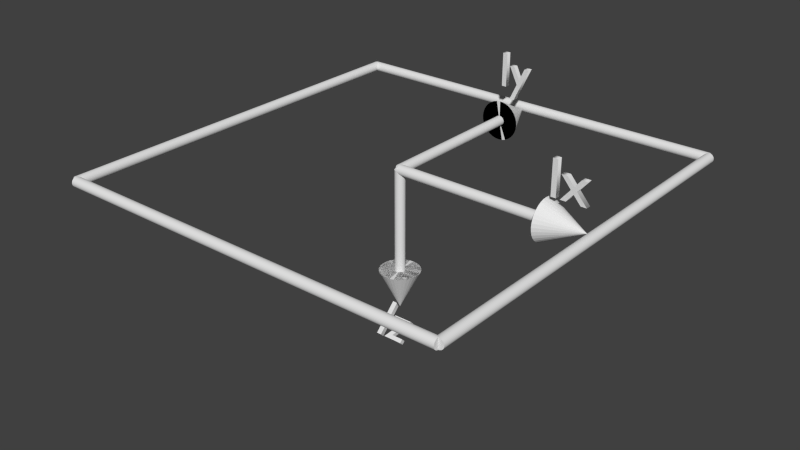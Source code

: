 # Source: image_test_object.blend  (saved by Blender 2.76.0; exported with 4.5.12 LTS)
import bpy
from mathutils import Matrix  # noqa: F401  (used for matrix-valued properties, if any)

bpy.ops.wm.read_factory_settings(use_empty=True)
scene = bpy.context.scene
scene.name = 'Scene'

# ---- collections
col_collection_1 = bpy.data.collections.new('Collection 1'); scene.collection.children.link(col_collection_1)

# ---- world
world_world = bpy.data.worlds.new('World'); scene.world = world_world
world_world.color = (0.05088, 0.05088, 0.05088)
world_world.use_sun_shadow = False
world_world.sun_shadow_jitter_overblur = 0.0
world_world.cycles.sampling_method = 'MANUAL'
world_world.cycles.sample_map_resolution = 256

# ---- meshes
me_cone_001 = bpy.data.meshes.new('Cone.001')
me_cone_001.from_pydata([(0.0, 1.0, 5.116), (0.0, 2.103e-06, 7.116), (0.1951, 0.9808, 5.116), (0.3827, 0.9239, 5.116), (0.5556, 0.8315, 5.116), (0.7071, 0.7071, 5.116), (0.8315, 0.5556, 5.116), (0.9239, 0.3827, 5.116), (0.9808, 0.1951, 5.116), (1.0, 2.178e-06, 5.116), (0.9808, -0.1951, 5.116), (0.9239, -0.3827, 5.116), (0.8315, -0.5556, 5.116), (0.7071, -0.7071, 5.116), (0.5556, -0.8315, 5.116), (0.3827, -0.9239, 5.116), (0.1951, -0.9808, 5.116), (-3.258e-07, -1.0, 5.116), (-0.1951, -0.9808, 5.116), (-0.3827, -0.9239, 5.116), (-0.5556, -0.8315, 5.116), (-0.7071, -0.7071, 5.116), (-0.8315, -0.5556, 5.116), (-0.9239, -0.3827, 5.116), (-0.9808, -0.1951, 5.116), (-1.0, 3.068e-06, 5.116), (-0.9808, 0.1951, 5.116), (-0.9239, 0.3827, 5.116), (-0.8315, 0.5556, 5.116), (-0.7071, 0.7071, 5.116), (-0.5556, 0.8315, 5.116), (-0.3827, 0.9239, 5.116), (-0.1951, 0.9808, 5.116), (0.1951, 0.9808, 5.116), (0.3827, 0.9239, 5.116), (0.0, 2.103e-06, 7.116), (0.5556, 0.8315, 5.116), (0.7071, 0.7071, 5.116), (0.8315, 0.5556, 5.116), (0.9239, 0.3827, 5.116), (0.9808, 0.1951, 5.116), (1.0, 2.178e-06, 5.116), (0.9808, -0.1951, 5.116), (0.9239, -0.3827, 5.116), (0.8315, -0.5556, 5.116), (0.7071, -0.7071, 5.116), (0.5556, -0.8315, 5.116), (0.3827, -0.9239, 5.116), (0.1951, -0.9808, 5.116), (-3.258e-07, -1.0, 5.116), (1.044e-07, 0.25, 5.116), (-0.04877, -0.2452, 5.116), (-0.09567, -0.231, 5.116), (-0.1389, -0.2079, 5.116), (-0.1768, -0.1768, 5.116), (-0.2079, -0.1389, 5.116), (-0.231, -0.09567, 5.116), (-0.2452, -0.04877, 5.116), (-0.25, 2.564e-06, 5.116), (-0.2452, 0.04878, 5.116), (-0.231, 0.09567, 5.116), (-0.2079, 0.1389, 5.116), (-0.1768, 0.1768, 5.116), (-0.1389, 0.2079, 5.116), (-0.09567, 0.231, 5.116), (-0.04877, 0.2452, 5.116), (0.04877, 0.2452, 5.116), (0.09567, 0.231, 5.116), (0.1389, 0.2079, 5.116), (0.1768, 0.1768, 5.116), (0.2079, 0.1389, 5.116), (0.231, 0.09567, 5.116), (0.2452, 0.04877, 5.116), (0.25, 2.341e-06, 5.116), (0.2452, -0.04877, 5.116), (0.231, -0.09567, 5.116), (0.2079, -0.1389, 5.116), (0.1768, -0.1768, 5.116), (0.1389, -0.2079, 5.116), (0.09567, -0.231, 5.116), (0.04877, -0.2452, 5.116), (2.294e-08, -0.25, 5.116), (1.044e-07, 0.25, -9.537e-07), (-0.04877, -0.2452, -9.537e-07), (-0.09567, -0.231, -9.537e-07), (-0.1389, -0.2079, -9.537e-07), (-0.1768, -0.1768, -9.537e-07), (-0.2079, -0.1389, -9.537e-07), (-0.231, -0.09567, -9.537e-07), (-0.2452, -0.04877, -9.537e-07), (-0.25, 1.653e-07, -9.537e-07), (-0.2452, 0.04877, -9.537e-07), (-0.231, 0.09567, -9.537e-07), (-0.2079, 0.1389, -9.537e-07), (-0.1768, 0.1768, -9.537e-07), (-0.1389, 0.2079, -9.537e-07), (-0.09567, 0.231, -9.537e-07), (-0.04877, 0.2452, -9.537e-07), (0.04877, 0.2452, -9.537e-07), (0.09567, 0.231, -9.537e-07), (0.1389, 0.2079, -9.537e-07), (0.1768, 0.1768, -9.537e-07), (0.2079, 0.1389, -9.537e-07), (0.231, 0.09567, -9.537e-07), (0.2452, 0.04877, -9.537e-07), (0.25, -5.72e-08, -9.537e-07), (0.2452, -0.04877, -9.537e-07), (0.231, -0.09567, -9.537e-07), (0.2079, -0.1389, -9.537e-07), (0.1768, -0.1768, -9.537e-07), (0.1389, -0.2079, -9.537e-07), (0.09567, -0.231, -9.537e-07), (0.04877, -0.2452, -9.537e-07), (2.294e-08, -0.25, -9.537e-07)], [], [(31, 1, 32), (0, 1, 33), (30, 1, 31), (29, 1, 30), (28, 1, 29), (27, 1, 28), (26, 1, 27), (25, 1, 26), (24, 1, 25), (23, 1, 24), (22, 1, 23), (21, 1, 22), (20, 1, 21), (19, 1, 20), (18, 1, 19), (17, 1, 18), (48, 35, 49), (47, 35, 48), (46, 35, 47), (45, 35, 46), (44, 35, 45), (43, 35, 44), (42, 35, 43), (41, 35, 42), (40, 35, 41), (39, 35, 40), (38, 35, 39), (37, 35, 38), (36, 35, 37), (34, 35, 36), (32, 1, 0), (2, 35, 34), (0, 33, 3, 4, 5, 6, 7, 8, 9, 10, 11, 12, 13, 14, 15, 16, 17, 18, 19, 20, 21, 22, 23, 24, 25, 26, 27, 28, 29, 30, 31, 32), (45, 46, 78, 77), (21, 54, 53, 20), (33, 66, 50, 0), (28, 61, 60, 27), (39, 40, 72, 71), (46, 47, 79, 78), (22, 55, 54, 21), (29, 62, 61, 28), (40, 41, 73, 72), (47, 48, 80, 79), (23, 56, 55, 22), (30, 63, 62, 29), (41, 42, 74, 73), (48, 49, 81, 80), (24, 57, 56, 23), (34, 36, 68, 67), (31, 64, 63, 30), (42, 43, 75, 74), (25, 58, 57, 24), (36, 37, 69, 68), (32, 65, 64, 31), (43, 44, 76, 75), (19, 52, 51, 18), (0, 50, 65, 32), (26, 59, 58, 25), (37, 38, 70, 69), (44, 45, 77, 76), (20, 53, 52, 19), (27, 60, 59, 26), (38, 39, 71, 70), (78, 79, 111, 110), (63, 95, 94, 62), (79, 80, 112, 111), (66, 98, 82, 50), (64, 96, 95, 63), (80, 81, 113, 112), (67, 68, 100, 99), (65, 97, 96, 64), (52, 84, 83, 51), (68, 69, 101, 100), (50, 82, 97, 65), (53, 85, 84, 52), (69, 70, 102, 101), (54, 86, 85, 53), (70, 71, 103, 102), (55, 87, 86, 54), (71, 72, 104, 103), (56, 88, 87, 55), (72, 73, 105, 104), (57, 89, 88, 56), (73, 74, 106, 105), (58, 90, 89, 57), (74, 75, 107, 106), (59, 91, 90, 58), (75, 76, 108, 107), (60, 92, 91, 59), (76, 77, 109, 108), (61, 93, 92, 60), (77, 78, 110, 109), (62, 94, 93, 61), (113, 81, 51, 83), (66, 67, 99, 98), (82, 98, 99, 100, 101, 102, 103, 104, 105, 106, 107, 108, 109, 110, 111, 112, 113, 83, 84, 85, 86, 87, 88, 89, 90, 91, 92, 93, 94, 95, 96, 97)])
_uv = me_cone_001.uv_layers.new(name='UVMap')
_uv.uv.foreach_set('vector', [0.1318, 0.104, 0.19, 0.1037, 0.132, 0.1091, 0.1327, 0.1142, 0.19, 0.1037, 0.1338, 0.1192, 0.1319, 0.09892, 0.19, 0.1037, 0.1318, 0.104, 0.1326, 0.09385, 0.19, 0.1037, 0.1319, 0.09892, 0.1337, 0.08886, 0.19, 0.1037, 0.1326, 0.09385, 0.1352, 0.08398, 0.19, 0.1037, 0.1337, 0.08886, 0.1371, 0.07926, 0.19, 0.1037, 0.1352, 0.08398, 0.1395, 0.07472, 0.19, 0.1037, 0.1371, 0.07926, 0.1422, 0.07041, 0.19, 0.1037, 0.1395, 0.07472, 0.1453, 0.06635, 0.19, 0.1037, 0.1422, 0.07041, 0.1487, 0.06257, 0.19, 0.1037, 0.1453, 0.06635, 0.1525, 0.05912, 0.19, 0.1037, 0.1487, 0.06257, 0.1565, 0.056, 0.19, 0.1037, 0.1525, 0.05912, 0.1608, 0.05326, 0.19, 0.1037, 0.1565, 0.056, 0.1654, 0.0509, 0.19, 0.1037, 0.1608, 0.05326, 0.1701, 0.04894, 0.19, 0.1037, 0.1654, 0.0509, 0.09133, 0.9524, 0.1131, 1.0, 0.08753, 0.952, 0.09467, 0.9526, 0.1131, 1.0, 0.09133, 0.9524, 0.09767, 0.9525, 0.1131, 1.0, 0.09467, 0.9526, 0.1004, 0.9524, 0.1131, 1.0, 0.09767, 0.9525, 0.1029, 0.9523, 0.1131, 1.0, 0.1004, 0.9524, 0.1053, 0.952, 0.1131, 1.0, 0.1029, 0.9523, 0.1076, 0.9518, 0.1131, 1.0, 0.1053, 0.952, 0.11, 0.9515, 0.1131, 1.0, 0.1076, 0.9518, 0.1123, 0.9512, 0.1131, 1.0, 0.11, 0.9515, 0.1148, 0.9508, 0.1131, 1.0, 0.1123, 0.9512, 0.1175, 0.9502, 0.1131, 1.0, 0.1148, 0.9508, 0.1204, 0.9496, 0.1131, 1.0, 0.1175, 0.9502, 0.1236, 0.9487, 0.1131, 1.0, 0.1204, 0.9496, 0.1271, 0.9475, 0.1131, 1.0, 0.1236, 0.9487, 0.132, 0.1091, 0.19, 0.1037, 0.1327, 0.1142, 0.1317, 0.9489, 0.1131, 1.0, 0.1271, 0.9475, 0.1455, 0.002995, 0.1502, 0.001041, 0.1553, 4.461e-05, 0.1604, 4.461e-05, 0.1654, 0.001041, 0.1701, 0.002995, 0.1743, 0.005832, 0.1779, 0.009443, 0.1808, 0.01369, 0.1827, 0.01841, 0.1837, 0.02342, 0.1837, 0.02852, 0.1827, 0.03353, 0.1808, 0.03825, 0.1779, 0.04249, 0.1743, 0.0461, 0.1701, 0.04894, 0.1654, 0.0509, 0.1604, 0.05189, 0.1553, 0.05189, 0.1502, 0.0509, 0.1455, 0.04894, 0.1413, 0.0461, 0.1377, 0.04249, 0.1348, 0.03825, 0.1329, 0.03353, 0.1319, 0.02852, 0.1319, 0.02342, 0.1329, 0.01841, 0.1348, 0.01369, 0.1377, 0.009443, 0.1413, 0.005832, 0.1004, 0.9524, 0.09767, 0.9525, 0.102, 0.939, 0.1029, 0.9393, 0.09457, 0.9299, 0.1025, 0.9351, 0.102, 0.9356, 0.09345, 0.9321, 0.1195, 0.9341, 0.1109, 0.9358, 0.1104, 0.9353, 0.1188, 0.9319, 0.1099, 0.9242, 0.1073, 0.9337, 0.1065, 0.9336, 0.1075, 0.9238, 0.1148, 0.9508, 0.1123, 0.9512, 0.1082, 0.9392, 0.1093, 0.9388, 0.09767, 0.9525, 0.09467, 0.9526, 0.1013, 0.9385, 0.102, 0.939, 0.0961, 0.928, 0.1031, 0.9347, 0.1025, 0.9351, 0.09457, 0.9299, 0.1123, 0.9251, 0.108, 0.9339, 0.1073, 0.9337, 0.1099, 0.9242, 0.1123, 0.9512, 0.11, 0.9515, 0.1072, 0.9395, 0.1082, 0.9392, 0.09467, 0.9526, 0.09133, 0.9524, 0.1008, 0.938, 0.1013, 0.9385, 0.09797, 0.9264, 0.1037, 0.9343, 0.1031, 0.9347, 0.0961, 0.928, 0.1144, 0.9263, 0.1087, 0.9341, 0.108, 0.9339, 0.1123, 0.9251, 0.11, 0.9515, 0.1076, 0.9518, 0.1061, 0.9396, 0.1072, 0.9395, 0.09133, 0.9524, 0.08753, 0.952, 0.1006, 0.9373, 0.1008, 0.938, 0.1001, 0.9251, 0.1044, 0.934, 0.1037, 0.9343, 0.09797, 0.9264, 0.1271, 0.9475, 0.1236, 0.9487, 0.1114, 0.937, 0.1117, 0.9363, 0.1162, 0.9279, 0.1093, 0.9345, 0.1087, 0.9341, 0.1144, 0.9263, 0.1076, 0.9518, 0.1053, 0.952, 0.105, 0.9396, 0.1061, 0.9396, 0.1025, 0.9242, 0.1051, 0.9338, 0.1044, 0.934, 0.1001, 0.9251, 0.1236, 0.9487, 0.1204, 0.9496, 0.1109, 0.9377, 0.1114, 0.937, 0.1177, 0.9298, 0.1099, 0.9349, 0.1093, 0.9345, 0.1162, 0.9279, 0.1053, 0.952, 0.1029, 0.9523, 0.1039, 0.9396, 0.105, 0.9396, 0.09275, 0.9344, 0.1016, 0.9361, 0.1012, 0.9367, 0.09252, 0.9367, 0.1188, 0.9319, 0.1104, 0.9353, 0.1099, 0.9349, 0.1177, 0.9298, 0.105, 0.9238, 0.1058, 0.9337, 0.1051, 0.9338, 0.1025, 0.9242, 0.1204, 0.9496, 0.1175, 0.9502, 0.1102, 0.9383, 0.1109, 0.9377, 0.1029, 0.9523, 0.1004, 0.9524, 0.1029, 0.9393, 0.1039, 0.9396, 0.09345, 0.9321, 0.102, 0.9356, 0.1016, 0.9361, 0.09275, 0.9344, 0.1075, 0.9238, 0.1065, 0.9336, 0.1058, 0.9337, 0.105, 0.9238, 0.1175, 0.9502, 0.1148, 0.9508, 0.1093, 0.9388, 0.1102, 0.9383, 0.102, 0.939, 0.1013, 0.9385, 0.001465, 0.004254, 0.00157, 0.004099, 0.1087, 0.9341, 9.934e-05, 0.001869, 5.649e-05, 0.00227, 0.108, 0.9339, 0.1013, 0.9385, 0.1008, 0.938, 0.001349, 0.004366, 0.001465, 0.004254, 0.1109, 0.9358, 0.000601, 4.461e-05, 0.00041, 0.0005122, 0.1104, 0.9353, 0.1093, 0.9345, 0.0001742, 0.001443, 9.934e-05, 0.001869, 0.1087, 0.9341, 0.1008, 0.938, 0.1006, 0.9373, 0.001221, 0.004438, 0.001349, 0.004366, 0.1117, 0.9363, 0.1114, 0.937, 0.001135, 0.000882, 0.0008893, 0.0004642, 0.1099, 0.9349, 0.0002807, 0.0009926, 0.0001742, 0.001443, 0.1093, 0.9345, 0.1016, 0.9361, 0.000925, 0.004469, 0.001074, 0.004474, 0.1012, 0.9367, 0.1114, 0.937, 0.1109, 0.9377, 0.001339, 0.001294, 0.001135, 0.000882, 0.1104, 0.9353, 0.00041, 0.0005122, 0.0002807, 0.0009926, 0.1099, 0.9349, 0.102, 0.9356, 0.0007769, 0.004422, 0.000925, 0.004469, 0.1016, 0.9361, 0.1109, 0.9377, 0.1102, 0.9383, 0.001502, 0.001695, 0.001339, 0.001294, 0.1025, 0.9351, 0.0006332, 0.004333, 0.0007769, 0.004422, 0.102, 0.9356, 0.1102, 0.9383, 0.1093, 0.9388, 0.001626, 0.002082, 0.001502, 0.001695, 0.1031, 0.9347, 0.0004976, 0.004204, 0.0006332, 0.004333, 0.1025, 0.9351, 0.1093, 0.9388, 0.1082, 0.9392, 0.001712, 0.002451, 0.001626, 0.002082, 0.1037, 0.9343, 0.0003737, 0.004035, 0.0004976, 0.004204, 0.1031, 0.9347, 0.1082, 0.9392, 0.1072, 0.9395, 0.001762, 0.002798, 0.001712, 0.002451, 0.1044, 0.934, 0.000265, 0.003828, 0.0003737, 0.004035, 0.1037, 0.9343, 0.1072, 0.9395, 0.1061, 0.9396, 0.001779, 0.00312, 0.001762, 0.002798, 0.1051, 0.9338, 0.0001748, 0.003583, 0.000265, 0.003828, 0.1044, 0.934, 0.1061, 0.9396, 0.105, 0.9396, 0.001765, 0.003414, 0.001779, 0.00312, 0.1058, 0.9337, 0.0001062, 0.003303, 0.0001748, 0.003583, 0.1051, 0.9338, 0.105, 0.9396, 0.1039, 0.9396, 0.001724, 0.003677, 0.001765, 0.003414, 0.1065, 0.9336, 6.191e-05, 0.002989, 0.0001062, 0.003303, 0.1058, 0.9337, 0.1039, 0.9396, 0.1029, 0.9393, 0.001658, 0.003905, 0.001724, 0.003677, 0.1073, 0.9337, 4.461e-05, 0.002644, 6.191e-05, 0.002989, 0.1065, 0.9336, 0.1029, 0.9393, 0.102, 0.939, 0.00157, 0.004099, 0.001658, 0.003905, 0.108, 0.9339, 5.649e-05, 0.00227, 4.461e-05, 0.002644, 0.1073, 0.9337, 0.001221, 0.004438, 0.1006, 0.9373, 0.1012, 0.9367, 0.001074, 0.004474, 0.1109, 0.9358, 0.1117, 0.9363, 0.0008893, 0.0004642, 0.000601, 4.461e-05, 0.00041, 0.0005122, 0.000601, 4.461e-05, 0.0008893, 0.0004642, 0.001135, 0.000882, 0.001339, 0.001294, 0.001502, 0.001695, 0.001626, 0.002082, 0.001712, 0.002451, 0.001762, 0.002798, 0.001779, 0.00312, 0.001765, 0.003414, 0.001724, 0.003677, 0.001658, 0.003905, 0.00157, 0.004099, 0.001465, 0.004254, 0.001349, 0.004366, 0.001221, 0.004438, 0.001074, 0.004474, 0.000925, 0.004469, 0.0007769, 0.004422, 0.0006332, 0.004333, 0.0004976, 0.004204, 0.0003737, 0.004035, 0.000265, 0.003828, 0.0001748, 0.003583, 0.0001062, 0.003303, 6.191e-05, 0.002989, 4.461e-05, 0.002644, 5.649e-05, 0.00227, 9.934e-05, 0.001869, 0.0001742, 0.001443, 0.0002807, 0.0009926])
me_cone_001.use_remesh_preserve_volume = False
me_cone_001.use_remesh_preserve_attributes = False
me_cone_001.use_mirror_vertex_groups = False
me_cone_001.update()
me_cylinder_002 = bpy.data.meshes.new('Cylinder.002')
me_cylinder_002.from_pydata([(0.0, 1.0, -1.0), (0.0, 1.0, 1.0), (0.1951, 0.9808, -1.0), (0.1951, 0.9808, 1.0), (0.3827, 0.9239, -1.0), (0.3827, 0.9239, 1.0), (0.5556, 0.8315, -1.0), (0.5556, 0.8315, 1.0), (0.7071, 0.7071, -1.0), (0.7071, 0.7071, 1.0), (0.8315, 0.5556, -1.0), (0.8315, 0.5556, 1.0), (0.9239, 0.3827, -1.0), (0.9239, 0.3827, 1.0), (0.9808, 0.1951, -1.0), (0.9808, 0.1951, 1.0), (1.0, 7.55e-08, -1.0), (1.0, 7.55e-08, 1.0), (0.9808, -0.1951, -1.0), (0.9808, -0.1951, 1.0), (0.9239, -0.3827, -1.0), (0.9239, -0.3827, 1.0), (0.8315, -0.5556, -1.0), (0.8315, -0.5556, 1.0), (0.7071, -0.7071, -1.0), (0.7071, -0.7071, 1.0), (0.5556, -0.8315, -1.0), (0.5556, -0.8315, 1.0), (0.3827, -0.9239, -1.0), (0.3827, -0.9239, 1.0), (0.1951, -0.9808, -1.0), (0.1951, -0.9808, 1.0), (-3.258e-07, -1.0, -1.0), (-3.258e-07, -1.0, 1.0), (-0.1951, -0.9808, -1.0), (-0.1951, -0.9808, 1.0), (-0.3827, -0.9239, -1.0), (-0.3827, -0.9239, 1.0), (-0.5556, -0.8315, -1.0), (-0.5556, -0.8315, 1.0), (-0.7071, -0.7071, -1.0), (-0.7071, -0.7071, 1.0), (-0.8315, -0.5556, -1.0), (-0.8315, -0.5556, 1.0), (-0.9239, -0.3827, -1.0), (-0.9239, -0.3827, 1.0), (-0.9808, -0.1951, -1.0), (-0.9808, -0.1951, 1.0), (-1.0, 9.656e-07, -1.0), (-1.0, 9.656e-07, 1.0), (-0.9808, 0.1951, -1.0), (-0.9808, 0.1951, 1.0), (-0.9239, 0.3827, -1.0), (-0.9239, 0.3827, 1.0), (-0.8315, 0.5556, -1.0), (-0.8315, 0.5556, 1.0), (-0.7071, 0.7071, -1.0), (-0.7071, 0.7071, 1.0), (-0.5556, 0.8315, -1.0), (-0.5556, 0.8315, 1.0), (-0.3827, 0.9239, -1.0), (-0.3827, 0.9239, 1.0), (-0.1951, 0.9808, -1.0), (-0.1951, 0.9808, 1.0)], [], [(0, 1, 3, 2), (2, 3, 5, 4), (4, 5, 7, 6), (6, 7, 9, 8), (8, 9, 11, 10), (10, 11, 13, 12), (12, 13, 15, 14), (14, 15, 17, 16), (16, 17, 19, 18), (18, 19, 21, 20), (20, 21, 23, 22), (22, 23, 25, 24), (24, 25, 27, 26), (26, 27, 29, 28), (28, 29, 31, 30), (30, 31, 33, 32), (32, 33, 35, 34), (34, 35, 37, 36), (36, 37, 39, 38), (38, 39, 41, 40), (40, 41, 43, 42), (42, 43, 45, 44), (44, 45, 47, 46), (46, 47, 49, 48), (48, 49, 51, 50), (50, 51, 53, 52), (52, 53, 55, 54), (54, 55, 57, 56), (56, 57, 59, 58), (58, 59, 61, 60), (3, 1, 63, 61, 59, 57, 55, 53, 51, 49, 47, 45, 43, 41, 39, 37, 35, 33, 31, 29, 27, 25, 23, 21, 19, 17, 15, 13, 11, 9, 7, 5), (62, 63, 1, 0), (60, 61, 63, 62), (0, 2, 4, 6, 8, 10, 12, 14, 16, 18, 20, 22, 24, 26, 28, 30, 32, 34, 36, 38, 40, 42, 44, 46, 48, 50, 52, 54, 56, 58, 60, 62)])
me_cylinder_002.use_remesh_preserve_volume = False
me_cylinder_002.use_remesh_preserve_attributes = False
me_cylinder_002.use_mirror_vertex_groups = False
me_cylinder_002.update()
me_cylinder_001 = bpy.data.meshes.new('Cylinder.001')
me_cylinder_001.from_pydata([(0.0, 1.0, -1.0), (0.0, 1.0, 1.0), (0.1951, 0.9808, -1.0), (0.1951, 0.9808, 1.0), (0.3827, 0.9239, -1.0), (0.3827, 0.9239, 1.0), (0.5556, 0.8315, -1.0), (0.5556, 0.8315, 1.0), (0.7071, 0.7071, -1.0), (0.7071, 0.7071, 1.0), (0.8315, 0.5556, -1.0), (0.8315, 0.5556, 1.0), (0.9239, 0.3827, -1.0), (0.9239, 0.3827, 1.0), (0.9808, 0.1951, -1.0), (0.9808, 0.1951, 1.0), (1.0, 7.55e-08, -1.0), (1.0, 7.55e-08, 1.0), (0.9808, -0.1951, -1.0), (0.9808, -0.1951, 1.0), (0.9239, -0.3827, -1.0), (0.9239, -0.3827, 1.0), (0.8315, -0.5556, -1.0), (0.8315, -0.5556, 1.0), (0.7071, -0.7071, -1.0), (0.7071, -0.7071, 1.0), (0.5556, -0.8315, -1.0), (0.5556, -0.8315, 1.0), (0.3827, -0.9239, -1.0), (0.3827, -0.9239, 1.0), (0.1951, -0.9808, -1.0), (0.1951, -0.9808, 1.0), (-3.258e-07, -1.0, -1.0), (-3.258e-07, -1.0, 1.0), (-0.1951, -0.9808, -1.0), (-0.1951, -0.9808, 1.0), (-0.3827, -0.9239, -1.0), (-0.3827, -0.9239, 1.0), (-0.5556, -0.8315, -1.0), (-0.5556, -0.8315, 1.0), (-0.7071, -0.7071, -1.0), (-0.7071, -0.7071, 1.0), (-0.8315, -0.5556, -1.0), (-0.8315, -0.5556, 1.0), (-0.9239, -0.3827, -1.0), (-0.9239, -0.3827, 1.0), (-0.9808, -0.1951, -1.0), (-0.9808, -0.1951, 1.0), (-1.0, 9.656e-07, -1.0), (-1.0, 9.656e-07, 1.0), (-0.9808, 0.1951, -1.0), (-0.9808, 0.1951, 1.0), (-0.9239, 0.3827, -1.0), (-0.9239, 0.3827, 1.0), (-0.8315, 0.5556, -1.0), (-0.8315, 0.5556, 1.0), (-0.7071, 0.7071, -1.0), (-0.7071, 0.7071, 1.0), (-0.5556, 0.8315, -1.0), (-0.5556, 0.8315, 1.0), (-0.3827, 0.9239, -1.0), (-0.3827, 0.9239, 1.0), (-0.1951, 0.9808, -1.0), (-0.1951, 0.9808, 1.0)], [], [(0, 1, 3, 2), (2, 3, 5, 4), (4, 5, 7, 6), (6, 7, 9, 8), (8, 9, 11, 10), (10, 11, 13, 12), (12, 13, 15, 14), (14, 15, 17, 16), (16, 17, 19, 18), (18, 19, 21, 20), (20, 21, 23, 22), (22, 23, 25, 24), (24, 25, 27, 26), (26, 27, 29, 28), (28, 29, 31, 30), (30, 31, 33, 32), (32, 33, 35, 34), (34, 35, 37, 36), (36, 37, 39, 38), (38, 39, 41, 40), (40, 41, 43, 42), (42, 43, 45, 44), (44, 45, 47, 46), (46, 47, 49, 48), (48, 49, 51, 50), (50, 51, 53, 52), (52, 53, 55, 54), (54, 55, 57, 56), (56, 57, 59, 58), (58, 59, 61, 60), (3, 1, 63, 61, 59, 57, 55, 53, 51, 49, 47, 45, 43, 41, 39, 37, 35, 33, 31, 29, 27, 25, 23, 21, 19, 17, 15, 13, 11, 9, 7, 5), (62, 63, 1, 0), (60, 61, 63, 62), (0, 2, 4, 6, 8, 10, 12, 14, 16, 18, 20, 22, 24, 26, 28, 30, 32, 34, 36, 38, 40, 42, 44, 46, 48, 50, 52, 54, 56, 58, 60, 62)])
me_cylinder_001.use_remesh_preserve_volume = False
me_cylinder_001.use_remesh_preserve_attributes = False
me_cylinder_001.use_mirror_vertex_groups = False
me_cylinder_001.update()
me_cylinder = bpy.data.meshes.new('Cylinder')
me_cylinder.from_pydata([(0.0, 1.0, -1.0), (0.0, 1.0, 1.0), (0.1951, 0.9808, -1.0), (0.1951, 0.9808, 1.0), (0.3827, 0.9239, -1.0), (0.3827, 0.9239, 1.0), (0.5556, 0.8315, -1.0), (0.5556, 0.8315, 1.0), (0.7071, 0.7071, -1.0), (0.7071, 0.7071, 1.0), (0.8315, 0.5556, -1.0), (0.8315, 0.5556, 1.0), (0.9239, 0.3827, -1.0), (0.9239, 0.3827, 1.0), (0.9808, 0.1951, -1.0), (0.9808, 0.1951, 1.0), (1.0, 7.55e-08, -1.0), (1.0, 7.55e-08, 1.0), (0.9808, -0.1951, -1.0), (0.9808, -0.1951, 1.0), (0.9239, -0.3827, -1.0), (0.9239, -0.3827, 1.0), (0.8315, -0.5556, -1.0), (0.8315, -0.5556, 1.0), (0.7071, -0.7071, -1.0), (0.7071, -0.7071, 1.0), (0.5556, -0.8315, -1.0), (0.5556, -0.8315, 1.0), (0.3827, -0.9239, -1.0), (0.3827, -0.9239, 1.0), (0.1951, -0.9808, -1.0), (0.1951, -0.9808, 1.0), (-3.258e-07, -1.0, -1.0), (-3.258e-07, -1.0, 1.0), (-0.1951, -0.9808, -1.0), (-0.1951, -0.9808, 1.0), (-0.3827, -0.9239, -1.0), (-0.3827, -0.9239, 1.0), (-0.5556, -0.8315, -1.0), (-0.5556, -0.8315, 1.0), (-0.7071, -0.7071, -1.0), (-0.7071, -0.7071, 1.0), (-0.8315, -0.5556, -1.0), (-0.8315, -0.5556, 1.0), (-0.9239, -0.3827, -1.0), (-0.9239, -0.3827, 1.0), (-0.9808, -0.1951, -1.0), (-0.9808, -0.1951, 1.0), (-1.0, 9.656e-07, -1.0), (-1.0, 9.656e-07, 1.0), (-0.9808, 0.1951, -1.0), (-0.9808, 0.1951, 1.0), (-0.9239, 0.3827, -1.0), (-0.9239, 0.3827, 1.0), (-0.8315, 0.5556, -1.0), (-0.8315, 0.5556, 1.0), (-0.7071, 0.7071, -1.0), (-0.7071, 0.7071, 1.0), (-0.5556, 0.8315, -1.0), (-0.5556, 0.8315, 1.0), (-0.3827, 0.9239, -1.0), (-0.3827, 0.9239, 1.0), (-0.1951, 0.9808, -1.0), (-0.1951, 0.9808, 1.0)], [], [(0, 1, 3, 2), (2, 3, 5, 4), (4, 5, 7, 6), (6, 7, 9, 8), (8, 9, 11, 10), (10, 11, 13, 12), (12, 13, 15, 14), (14, 15, 17, 16), (16, 17, 19, 18), (18, 19, 21, 20), (20, 21, 23, 22), (22, 23, 25, 24), (24, 25, 27, 26), (26, 27, 29, 28), (28, 29, 31, 30), (30, 31, 33, 32), (32, 33, 35, 34), (34, 35, 37, 36), (36, 37, 39, 38), (38, 39, 41, 40), (40, 41, 43, 42), (42, 43, 45, 44), (44, 45, 47, 46), (46, 47, 49, 48), (48, 49, 51, 50), (50, 51, 53, 52), (52, 53, 55, 54), (54, 55, 57, 56), (56, 57, 59, 58), (58, 59, 61, 60), (3, 1, 63, 61, 59, 57, 55, 53, 51, 49, 47, 45, 43, 41, 39, 37, 35, 33, 31, 29, 27, 25, 23, 21, 19, 17, 15, 13, 11, 9, 7, 5), (62, 63, 1, 0), (60, 61, 63, 62), (0, 2, 4, 6, 8, 10, 12, 14, 16, 18, 20, 22, 24, 26, 28, 30, 32, 34, 36, 38, 40, 42, 44, 46, 48, 50, 52, 54, 56, 58, 60, 62)])
me_cylinder.use_remesh_preserve_volume = False
me_cylinder.use_remesh_preserve_attributes = False
me_cylinder.use_mirror_vertex_groups = False
me_cylinder.update()
me_cone = bpy.data.meshes.new('Cone')
me_cone.from_pydata([(2.77e-07, 1.0, 7.662), (2.77e-07, 7.611e-07, 9.662), (0.1951, 0.9808, 7.662), (0.3827, 0.9239, 7.662), (0.5556, 0.8315, 7.662), (0.7071, 0.7071, 7.662), (0.8315, 0.5556, 7.662), (0.9239, 0.3827, 7.662), (0.9808, 0.1951, 7.662), (1.0, 8.366e-07, 7.662), (0.9808, -0.1951, 7.662), (0.9239, -0.3827, 7.662), (0.8315, -0.5556, 7.662), (0.7071, -0.7071, 7.662), (0.5556, -0.8315, 7.662), (0.3827, -0.9239, 7.662), (0.1951, -0.9808, 7.662), (-4.881e-08, -1.0, 7.662), (-0.1951, -0.9808, 7.662), (-0.3827, -0.9239, 7.662), (-0.5556, -0.8315, 7.662), (-0.7071, -0.7071, 7.662), (-0.8315, -0.5556, 7.662), (-0.9239, -0.3827, 7.662), (-0.9808, -0.1951, 7.662), (-1.0, 1.727e-06, 7.662), (-0.9808, 0.1951, 7.662), (-0.9239, 0.3827, 7.662), (-0.8315, 0.5556, 7.662), (-0.7071, 0.7071, 7.662), (-0.5556, 0.8315, 7.662), (-0.3827, 0.9239, 7.662), (-0.1951, 0.9808, 7.662), (0.1951, 0.9808, 7.662), (0.3827, 0.9239, 7.662), (2.77e-07, 7.611e-07, 9.662), (0.5556, 0.8315, 7.662), (0.7071, 0.7071, 7.662), (0.8315, 0.5556, 7.662), (0.9239, 0.3827, 7.662), (0.9808, 0.1951, 7.662), (1.0, 8.366e-07, 7.662), (0.9808, -0.1951, 7.662), (0.9239, -0.3827, 7.662), (0.8315, -0.5556, 7.662), (0.7071, -0.7071, 7.662), (0.5556, -0.8315, 7.662), (0.3827, -0.9239, 7.662), (0.1951, -0.9808, 7.662), (-4.881e-08, -1.0, 7.662), (3.814e-07, 0.25, 7.662), (-0.04877, -0.2452, 7.662), (-0.09567, -0.231, 7.662), (-0.1389, -0.2079, 7.662), (-0.1768, -0.1768, 7.662), (-0.2079, -0.1389, 7.662), (-0.231, -0.09567, 7.662), (-0.2452, -0.04877, 7.662), (-0.25, 1.222e-06, 7.662), (-0.2452, 0.04877, 7.662), (-0.231, 0.09567, 7.662), (-0.2079, 0.1389, 7.662), (-0.1768, 0.1768, 7.662), (-0.1389, 0.2079, 7.662), (-0.09567, 0.231, 7.662), (-0.04877, 0.2452, 7.662), (0.04877, 0.2452, 7.662), (0.09567, 0.231, 7.662), (0.1389, 0.2079, 7.662), (0.1768, 0.1768, 7.662), (0.2079, 0.1389, 7.662), (0.231, 0.09567, 7.662), (0.2452, 0.04877, 7.662), (0.25, 9.998e-07, 7.662), (0.2452, -0.04877, 7.662), (0.231, -0.09567, 7.662), (0.2079, -0.1389, 7.662), (0.1768, -0.1768, 7.662), (0.1389, -0.2079, 7.662), (0.09567, -0.231, 7.662), (0.04877, -0.2452, 7.662), (3e-07, -0.25, 7.662), (1.044e-07, 0.25, -9.537e-07), (-0.04877, -0.2452, -9.537e-07), (-0.09567, -0.231, -9.537e-07), (-0.1389, -0.2079, -9.537e-07), (-0.1768, -0.1768, -9.537e-07), (-0.2079, -0.1389, -9.537e-07), (-0.231, -0.09567, -9.537e-07), (-0.2452, -0.04877, -9.537e-07), (-0.25, 1.653e-07, -9.537e-07), (-0.2452, 0.04877, -9.537e-07), (-0.231, 0.09567, -9.537e-07), (-0.2079, 0.1389, -9.537e-07), (-0.1768, 0.1768, -9.537e-07), (-0.1389, 0.2079, -9.537e-07), (-0.09567, 0.231, -9.537e-07), (-0.04877, 0.2452, -9.537e-07), (0.04877, 0.2452, -9.537e-07), (0.09567, 0.231, -9.537e-07), (0.1389, 0.2079, -9.537e-07), (0.1768, 0.1768, -9.537e-07), (0.2079, 0.1389, -9.537e-07), (0.231, 0.09567, -9.537e-07), (0.2452, 0.04877, -9.537e-07), (0.25, -5.72e-08, -9.537e-07), (0.2452, -0.04877, -9.537e-07), (0.231, -0.09567, -9.537e-07), (0.2079, -0.1389, -9.537e-07), (0.1768, -0.1768, -9.537e-07), (0.1389, -0.2079, -9.537e-07), (0.09567, -0.231, -9.537e-07), (0.04877, -0.2452, -9.537e-07), (2.294e-08, -0.25, -9.537e-07)], [], [(31, 1, 32), (0, 1, 33), (30, 1, 31), (29, 1, 30), (28, 1, 29), (27, 1, 28), (26, 1, 27), (25, 1, 26), (24, 1, 25), (23, 1, 24), (22, 1, 23), (21, 1, 22), (20, 1, 21), (19, 1, 20), (18, 1, 19), (17, 1, 18), (48, 35, 49), (47, 35, 48), (46, 35, 47), (45, 35, 46), (44, 35, 45), (43, 35, 44), (42, 35, 43), (41, 35, 42), (40, 35, 41), (39, 35, 40), (38, 35, 39), (37, 35, 38), (36, 35, 37), (34, 35, 36), (32, 1, 0), (2, 35, 34), (0, 33, 3, 4, 5, 6, 7, 8, 9, 10, 11, 12, 13, 14, 15, 16, 17, 18, 19, 20, 21, 22, 23, 24, 25, 26, 27, 28, 29, 30, 31, 32), (45, 46, 78, 77), (21, 54, 53, 20), (33, 66, 50, 0), (28, 61, 60, 27), (39, 40, 72, 71), (46, 47, 79, 78), (22, 55, 54, 21), (29, 62, 61, 28), (40, 41, 73, 72), (47, 48, 80, 79), (23, 56, 55, 22), (30, 63, 62, 29), (41, 42, 74, 73), (48, 49, 81, 80), (24, 57, 56, 23), (34, 36, 68, 67), (31, 64, 63, 30), (42, 43, 75, 74), (25, 58, 57, 24), (36, 37, 69, 68), (32, 65, 64, 31), (43, 44, 76, 75), (19, 52, 51, 18), (0, 50, 65, 32), (26, 59, 58, 25), (37, 38, 70, 69), (44, 45, 77, 76), (20, 53, 52, 19), (27, 60, 59, 26), (38, 39, 71, 70), (78, 79, 111, 110), (63, 95, 94, 62), (79, 80, 112, 111), (66, 98, 82, 50), (64, 96, 95, 63), (80, 81, 113, 112), (67, 68, 100, 99), (65, 97, 96, 64), (52, 84, 83, 51), (68, 69, 101, 100), (50, 82, 97, 65), (53, 85, 84, 52), (69, 70, 102, 101), (54, 86, 85, 53), (70, 71, 103, 102), (55, 87, 86, 54), (71, 72, 104, 103), (56, 88, 87, 55), (72, 73, 105, 104), (57, 89, 88, 56), (73, 74, 106, 105), (58, 90, 89, 57), (74, 75, 107, 106), (59, 91, 90, 58), (75, 76, 108, 107), (60, 92, 91, 59), (76, 77, 109, 108), (61, 93, 92, 60), (77, 78, 110, 109), (62, 94, 93, 61), (113, 81, 51, 83), (66, 67, 99, 98), (82, 98, 99, 100, 101, 102, 103, 104, 105, 106, 107, 108, 109, 110, 111, 112, 113, 83, 84, 85, 86, 87, 88, 89, 90, 91, 92, 93, 94, 95, 96, 97)])
_uv = me_cone.uv_layers.new(name='UVMap')
_uv.uv.foreach_set('vector', [0.1318, 0.104, 0.19, 0.1037, 0.132, 0.1091, 0.1327, 0.1142, 0.19, 0.1037, 0.1338, 0.1192, 0.1319, 0.09892, 0.19, 0.1037, 0.1318, 0.104, 0.1326, 0.09385, 0.19, 0.1037, 0.1319, 0.09892, 0.1337, 0.08886, 0.19, 0.1037, 0.1326, 0.09385, 0.1352, 0.08398, 0.19, 0.1037, 0.1337, 0.08886, 0.1371, 0.07926, 0.19, 0.1037, 0.1352, 0.08398, 0.1395, 0.07472, 0.19, 0.1037, 0.1371, 0.07926, 0.1422, 0.07041, 0.19, 0.1037, 0.1395, 0.07472, 0.1453, 0.06635, 0.19, 0.1037, 0.1422, 0.07041, 0.1487, 0.06257, 0.19, 0.1037, 0.1453, 0.06635, 0.1525, 0.05912, 0.19, 0.1037, 0.1487, 0.06257, 0.1565, 0.056, 0.19, 0.1037, 0.1525, 0.05912, 0.1608, 0.05326, 0.19, 0.1037, 0.1565, 0.056, 0.1654, 0.0509, 0.19, 0.1037, 0.1608, 0.05326, 0.1701, 0.04894, 0.19, 0.1037, 0.1654, 0.0509, 0.09133, 0.9524, 0.1131, 1.0, 0.08753, 0.952, 0.09467, 0.9526, 0.1131, 1.0, 0.09133, 0.9524, 0.09767, 0.9525, 0.1131, 1.0, 0.09467, 0.9526, 0.1004, 0.9524, 0.1131, 1.0, 0.09767, 0.9525, 0.1029, 0.9523, 0.1131, 1.0, 0.1004, 0.9524, 0.1053, 0.952, 0.1131, 1.0, 0.1029, 0.9523, 0.1076, 0.9518, 0.1131, 1.0, 0.1053, 0.952, 0.11, 0.9515, 0.1131, 1.0, 0.1076, 0.9518, 0.1123, 0.9512, 0.1131, 1.0, 0.11, 0.9515, 0.1148, 0.9508, 0.1131, 1.0, 0.1123, 0.9512, 0.1175, 0.9502, 0.1131, 1.0, 0.1148, 0.9508, 0.1204, 0.9496, 0.1131, 1.0, 0.1175, 0.9502, 0.1236, 0.9487, 0.1131, 1.0, 0.1204, 0.9496, 0.1271, 0.9475, 0.1131, 1.0, 0.1236, 0.9487, 0.132, 0.1091, 0.19, 0.1037, 0.1327, 0.1142, 0.1317, 0.9489, 0.1131, 1.0, 0.1271, 0.9475, 0.1455, 0.002995, 0.1502, 0.001041, 0.1553, 4.461e-05, 0.1604, 4.461e-05, 0.1654, 0.001041, 0.1701, 0.002995, 0.1743, 0.005832, 0.1779, 0.009443, 0.1808, 0.01369, 0.1827, 0.01841, 0.1837, 0.02342, 0.1837, 0.02852, 0.1827, 0.03353, 0.1808, 0.03825, 0.1779, 0.04249, 0.1743, 0.0461, 0.1701, 0.04894, 0.1654, 0.0509, 0.1604, 0.05189, 0.1553, 0.05189, 0.1502, 0.0509, 0.1455, 0.04894, 0.1413, 0.0461, 0.1377, 0.04249, 0.1348, 0.03825, 0.1329, 0.03353, 0.1319, 0.02852, 0.1319, 0.02342, 0.1329, 0.01841, 0.1348, 0.01369, 0.1377, 0.009443, 0.1413, 0.005832, 0.1004, 0.9524, 0.09767, 0.9525, 0.102, 0.939, 0.1029, 0.9393, 0.09457, 0.9299, 0.1025, 0.9351, 0.102, 0.9356, 0.09345, 0.9321, 0.1195, 0.9341, 0.1109, 0.9358, 0.1104, 0.9353, 0.1188, 0.9319, 0.1099, 0.9242, 0.1073, 0.9337, 0.1065, 0.9336, 0.1075, 0.9238, 0.1148, 0.9508, 0.1123, 0.9512, 0.1082, 0.9392, 0.1093, 0.9388, 0.09767, 0.9525, 0.09467, 0.9526, 0.1013, 0.9385, 0.102, 0.939, 0.0961, 0.928, 0.1031, 0.9347, 0.1025, 0.9351, 0.09457, 0.9299, 0.1123, 0.9251, 0.108, 0.9339, 0.1073, 0.9337, 0.1099, 0.9242, 0.1123, 0.9512, 0.11, 0.9515, 0.1072, 0.9395, 0.1082, 0.9392, 0.09467, 0.9526, 0.09133, 0.9524, 0.1008, 0.938, 0.1013, 0.9385, 0.09797, 0.9264, 0.1037, 0.9343, 0.1031, 0.9347, 0.0961, 0.928, 0.1144, 0.9263, 0.1087, 0.9341, 0.108, 0.9339, 0.1123, 0.9251, 0.11, 0.9515, 0.1076, 0.9518, 0.1061, 0.9396, 0.1072, 0.9395, 0.09133, 0.9524, 0.08753, 0.952, 0.1006, 0.9373, 0.1008, 0.938, 0.1001, 0.9251, 0.1044, 0.934, 0.1037, 0.9343, 0.09797, 0.9264, 0.1271, 0.9475, 0.1236, 0.9487, 0.1114, 0.937, 0.1117, 0.9363, 0.1162, 0.9279, 0.1093, 0.9345, 0.1087, 0.9341, 0.1144, 0.9263, 0.1076, 0.9518, 0.1053, 0.952, 0.105, 0.9396, 0.1061, 0.9396, 0.1025, 0.9242, 0.1051, 0.9338, 0.1044, 0.934, 0.1001, 0.9251, 0.1236, 0.9487, 0.1204, 0.9496, 0.1109, 0.9377, 0.1114, 0.937, 0.1177, 0.9298, 0.1099, 0.9349, 0.1093, 0.9345, 0.1162, 0.9279, 0.1053, 0.952, 0.1029, 0.9523, 0.1039, 0.9396, 0.105, 0.9396, 0.09275, 0.9344, 0.1016, 0.9361, 0.1012, 0.9367, 0.09252, 0.9367, 0.1188, 0.9319, 0.1104, 0.9353, 0.1099, 0.9349, 0.1177, 0.9298, 0.105, 0.9238, 0.1058, 0.9337, 0.1051, 0.9338, 0.1025, 0.9242, 0.1204, 0.9496, 0.1175, 0.9502, 0.1102, 0.9383, 0.1109, 0.9377, 0.1029, 0.9523, 0.1004, 0.9524, 0.1029, 0.9393, 0.1039, 0.9396, 0.09345, 0.9321, 0.102, 0.9356, 0.1016, 0.9361, 0.09275, 0.9344, 0.1075, 0.9238, 0.1065, 0.9336, 0.1058, 0.9337, 0.105, 0.9238, 0.1175, 0.9502, 0.1148, 0.9508, 0.1093, 0.9388, 0.1102, 0.9383, 0.102, 0.939, 0.1013, 0.9385, 0.001465, 0.004254, 0.00157, 0.004099, 0.1087, 0.9341, 9.934e-05, 0.001869, 5.649e-05, 0.00227, 0.108, 0.9339, 0.1013, 0.9385, 0.1008, 0.938, 0.001349, 0.004366, 0.001465, 0.004254, 0.1109, 0.9358, 0.000601, 4.461e-05, 0.00041, 0.0005122, 0.1104, 0.9353, 0.1093, 0.9345, 0.0001742, 0.001443, 9.934e-05, 0.001869, 0.1087, 0.9341, 0.1008, 0.938, 0.1006, 0.9373, 0.001221, 0.004438, 0.001349, 0.004366, 0.1117, 0.9363, 0.1114, 0.937, 0.001135, 0.000882, 0.0008893, 0.0004642, 0.1099, 0.9349, 0.0002807, 0.0009926, 0.0001742, 0.001443, 0.1093, 0.9345, 0.1016, 0.9361, 0.000925, 0.004469, 0.001074, 0.004474, 0.1012, 0.9367, 0.1114, 0.937, 0.1109, 0.9377, 0.001339, 0.001294, 0.001135, 0.000882, 0.1104, 0.9353, 0.00041, 0.0005122, 0.0002807, 0.0009926, 0.1099, 0.9349, 0.102, 0.9356, 0.0007769, 0.004422, 0.000925, 0.004469, 0.1016, 0.9361, 0.1109, 0.9377, 0.1102, 0.9383, 0.001502, 0.001695, 0.001339, 0.001294, 0.1025, 0.9351, 0.0006332, 0.004333, 0.0007769, 0.004422, 0.102, 0.9356, 0.1102, 0.9383, 0.1093, 0.9388, 0.001626, 0.002082, 0.001502, 0.001695, 0.1031, 0.9347, 0.0004976, 0.004204, 0.0006332, 0.004333, 0.1025, 0.9351, 0.1093, 0.9388, 0.1082, 0.9392, 0.001712, 0.002451, 0.001626, 0.002082, 0.1037, 0.9343, 0.0003737, 0.004035, 0.0004976, 0.004204, 0.1031, 0.9347, 0.1082, 0.9392, 0.1072, 0.9395, 0.001762, 0.002798, 0.001712, 0.002451, 0.1044, 0.934, 0.000265, 0.003828, 0.0003737, 0.004035, 0.1037, 0.9343, 0.1072, 0.9395, 0.1061, 0.9396, 0.001779, 0.00312, 0.001762, 0.002798, 0.1051, 0.9338, 0.0001748, 0.003583, 0.000265, 0.003828, 0.1044, 0.934, 0.1061, 0.9396, 0.105, 0.9396, 0.001765, 0.003414, 0.001779, 0.00312, 0.1058, 0.9337, 0.0001062, 0.003303, 0.0001748, 0.003583, 0.1051, 0.9338, 0.105, 0.9396, 0.1039, 0.9396, 0.001724, 0.003677, 0.001765, 0.003414, 0.1065, 0.9336, 6.191e-05, 0.002989, 0.0001062, 0.003303, 0.1058, 0.9337, 0.1039, 0.9396, 0.1029, 0.9393, 0.001658, 0.003905, 0.001724, 0.003677, 0.1073, 0.9337, 4.461e-05, 0.002644, 6.191e-05, 0.002989, 0.1065, 0.9336, 0.1029, 0.9393, 0.102, 0.939, 0.00157, 0.004099, 0.001658, 0.003905, 0.108, 0.9339, 5.649e-05, 0.00227, 4.461e-05, 0.002644, 0.1073, 0.9337, 0.001221, 0.004438, 0.1006, 0.9373, 0.1012, 0.9367, 0.001074, 0.004474, 0.1109, 0.9358, 0.1117, 0.9363, 0.0008893, 0.0004642, 0.000601, 4.461e-05, 0.00041, 0.0005122, 0.000601, 4.461e-05, 0.0008893, 0.0004642, 0.001135, 0.000882, 0.001339, 0.001294, 0.001502, 0.001695, 0.001626, 0.002082, 0.001712, 0.002451, 0.001762, 0.002798, 0.001779, 0.00312, 0.001765, 0.003414, 0.001724, 0.003677, 0.001658, 0.003905, 0.00157, 0.004099, 0.001465, 0.004254, 0.001349, 0.004366, 0.001221, 0.004438, 0.001074, 0.004474, 0.000925, 0.004469, 0.0007769, 0.004422, 0.0006332, 0.004333, 0.0004976, 0.004204, 0.0003737, 0.004035, 0.000265, 0.003828, 0.0001748, 0.003583, 0.0001062, 0.003303, 6.191e-05, 0.002989, 4.461e-05, 0.002644, 5.649e-05, 0.00227, 9.934e-05, 0.001869, 0.0001742, 0.001443, 0.0002807, 0.0009926])
me_cone.use_remesh_preserve_volume = False
me_cone.use_remesh_preserve_attributes = False
me_cone.use_mirror_vertex_groups = False
me_cone.update()

# ---- curves / text
txt_text_002 = bpy.data.curves.new('Text.002', 'FONT')
txt_text_002.dimensions = '2D'
txt_text_002.body = 'Ix'
txt_text_002.use_path_clamp = True
txt_text_002.bevel_resolution = 0
txt_text_002.extrude = 0.05
txt_text_002.offset_x = -0.677
txt_text_002.offset_y = -0.341
txt_text = bpy.data.curves.new('Text', 'FONT')
txt_text.dimensions = '2D'
txt_text.body = 'Iy'
txt_text.use_path_clamp = True
txt_text.bevel_resolution = 0
txt_text.extrude = 0.05
txt_text.offset_x = -0.646
txt_text.offset_y = -0.226
txt_text_003 = bpy.data.curves.new('Text.003', 'FONT')
txt_text_003.dimensions = '2D'
txt_text_003.body = 'Iz'
txt_text_003.use_path_clamp = True
txt_text_003.bevel_resolution = 0
txt_text_003.extrude = 0.05
txt_text_003.offset_x = -0.6295
txt_text_003.offset_y = -0.341

# ---- objects
ob_cone_001 = bpy.data.objects.new('Cone.001', me_cone_001)
ob_cylinder_003 = bpy.data.objects.new('Cylinder.003', me_cylinder_002)
ob_cylinder_002 = bpy.data.objects.new('Cylinder.002', me_cylinder_001)
ob_cylinder_001 = bpy.data.objects.new('Cylinder.001', me_cylinder)
ob_cylinder = bpy.data.objects.new('Cylinder', me_cylinder)
ob_text_002 = bpy.data.objects.new('Text.002', txt_text_002)
ob_cone_002 = bpy.data.objects.new('Cone.002', me_cone)
ob_cone = bpy.data.objects.new('Cone', me_cone)
ob_text = bpy.data.objects.new('Text', txt_text)
ob_text_001 = bpy.data.objects.new('Text.001', txt_text_003)

# ---- transforms, parenting, visibility, modifiers, constraints
ob_cone_001.location = (0.0, 0.0, 0.0)
ob_cone_001.rotation_euler = (3.142, -0.0, 0.0)
ob_cone_001.scale = (0.2, 0.2, 0.2)
ob_cone_001.lineart.crease_threshold = 0.0
ob_cylinder_003.location = (-2.0, 2.98e-08, 0.0)
ob_cylinder_003.rotation_euler = (1.571, 0.0, 0.0)
ob_cylinder_003.scale = (0.05, 0.05, 2.0)
ob_cylinder_003.lineart.crease_threshold = 0.0
ob_cylinder_002.location = (0.0, 2.0, 0.0)
ob_cylinder_002.rotation_euler = (1.571, 0.0, 1.571)
ob_cylinder_002.scale = (0.05, 0.05, 2.0)
ob_cylinder_002.lineart.crease_threshold = 0.0
ob_cylinder_001.location = (0.0, -2.0, 0.0)
ob_cylinder_001.rotation_euler = (1.571, 0.0, 1.571)
ob_cylinder_001.scale = (0.05, 0.05, 2.0)
ob_cylinder_001.lineart.crease_threshold = 0.0
ob_cylinder.location = (2.0, 2.98e-08, 0.0)
ob_cylinder.rotation_euler = (1.571, 0.0, 0.0)
ob_cylinder.scale = (0.05, 0.05, 2.0)
ob_cylinder.lineart.crease_threshold = 0.0
ob_text_002.location = (1.888, 0.0, 0.4)
ob_text_002.rotation_euler = (7.856, 0.0, 0.0)
ob_text_002.scale = (0.5, 0.5, 0.5)
ob_text_002.lineart.crease_threshold = 0.0
ob_cone_002.location = (0.0, 0.0, 0.0)
ob_cone_002.rotation_euler = (0.0, 1.571, 0.0)
ob_cone_002.scale = (0.2, 0.2, 0.2)
ob_cone_002.lineart.crease_threshold = 0.0
ob_cone.location = (0.0, 0.0, 0.0)
ob_cone.rotation_euler = (-1.571, -0.0, 0.0)
ob_cone.scale = (0.2, 0.2, 0.2)
ob_cone.lineart.crease_threshold = 0.0
ob_text.location = (0.1734, 1.737, 0.4)
ob_text.rotation_euler = (1.571, 0.0, 0.0)
ob_text.scale = (0.5, 0.5, 0.5)
ob_text.lineart.crease_threshold = 0.0
ob_text_001.location = (0.1048, 0.0, -1.619)
ob_text_001.rotation_euler = (0.7854, 1.184e-16, 3.421e-17)
ob_text_001.scale = (0.5, 0.5, 0.5)
ob_text_001.lineart.crease_threshold = 0.0

# ---- collection membership
col_collection_1.objects.link(ob_cone_001)
col_collection_1.objects.link(ob_cylinder_003)
col_collection_1.objects.link(ob_cylinder_002)
col_collection_1.objects.link(ob_cylinder_001)
col_collection_1.objects.link(ob_cylinder)
col_collection_1.objects.link(ob_text_002)
col_collection_1.objects.link(ob_cone_002)
col_collection_1.objects.link(ob_cone)
col_collection_1.objects.link(ob_text)
col_collection_1.objects.link(ob_text_001)

# ---- scene / render settings (as saved in the file)
scene.frame_start = 1; scene.frame_end = 250; scene.frame_set(1)
scene.render.engine = 'BLENDER_EEVEE_NEXT'
scene.render.resolution_percentage = 50
scene.render.dither_intensity = 0.0
scene.cycles.use_denoising = False
scene.cycles.samples = 10
scene.cycles.sampling_pattern = 'TABULATED_SOBOL'
scene.cycles.light_sampling_threshold = 0.0
scene.cycles.use_adaptive_sampling = False
scene.cycles.use_light_tree = False
scene.cycles.blur_glossy = 0.0
scene.cycles.pixel_filter_type = 'GAUSSIAN'
scene.cycles.sample_clamp_indirect = 0.0
scene.view_settings.view_transform = 'Standard'
bpy.context.view_layer.update()

# ---- added for rendering (the .blend has no active camera and no usable light): camera, sun
cam_auto = bpy.data.cameras.new('AutoCamera')
cam_auto.lens = 50.0
cam_auto.sensor_width = 36.0
cam_auto.clip_end = 1000.0
ob_auto_camera = bpy.data.objects.new('AutoCamera', cam_auto)
scene.collection.objects.link(ob_auto_camera)
ob_auto_camera.location = (5.79458, -6.95349, 4.08005)
ob_auto_camera.rotation_euler = (1.09748, -7.21219e-08, 0.694738)
scene.camera = ob_auto_camera
light_auto_sun = bpy.data.lights.new('AutoSun', 'SUN')
light_auto_sun.energy = 3.0
light_auto_sun.angle = 0.0523599
ob_auto_sun = bpy.data.objects.new('AutoSun', light_auto_sun)
scene.collection.objects.link(ob_auto_sun)
ob_auto_sun.rotation_euler = (0.872665, 0.174533, 0.523599)
bpy.context.view_layer.update()
